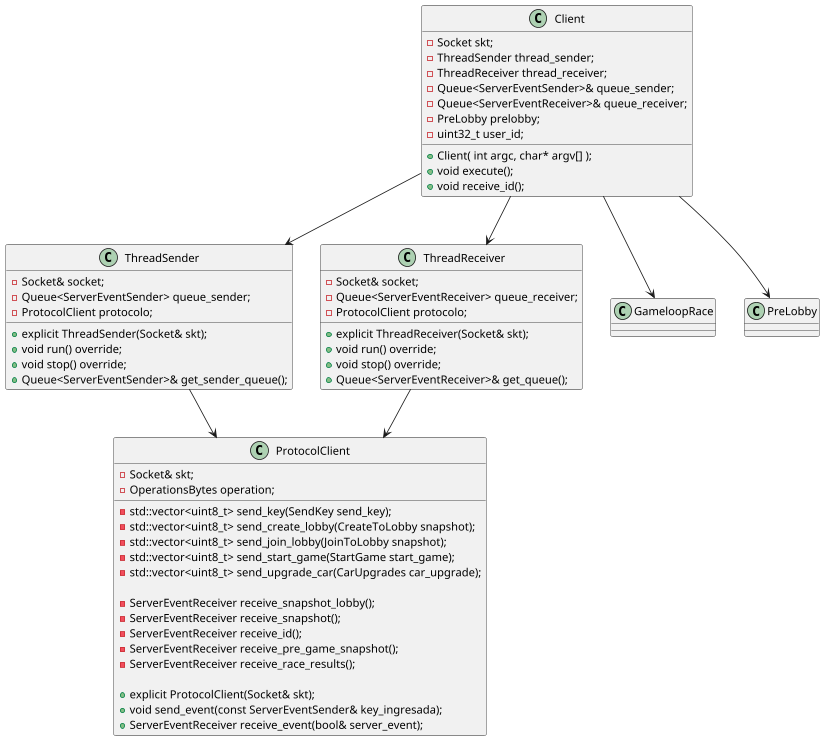

The diagram above was rendered by PlantUML. Its source (embedded in the PNG):
@startuml
'https://plantuml.com/class-diagram

class Client{
    -Socket skt;
    -ThreadSender thread_sender;
    -ThreadReceiver thread_receiver;
    -Queue<ServerEventSender>& queue_sender;
    -Queue<ServerEventReceiver>& queue_receiver;
    -PreLobby prelobby;
    -uint32_t user_id;

    +Client( int argc, char* argv[] );
    +void execute();
    +void receive_id();
}


class ThreadSender{
    -Socket& socket;
    -Queue<ServerEventSender> queue_sender;
    -ProtocolClient protocolo;
    +explicit ThreadSender(Socket& skt);
    +void run() override;
    +void stop() override;
    +Queue<ServerEventSender>& get_sender_queue();
 }

 class ThreadReceiver{
     -Socket& socket;
     -Queue<ServerEventReceiver> queue_receiver;
     -ProtocolClient protocolo;

     + explicit ThreadReceiver(Socket& skt);
     + void run() override;
     + void stop() override;
     + Queue<ServerEventReceiver>& get_queue();
 }


 class ProtocolClient {
     -Socket& skt;
     -OperationsBytes operation;

     -std::vector<uint8_t> send_key(SendKey send_key);
     -std::vector<uint8_t> send_create_lobby(CreateToLobby snapshot);
     -std::vector<uint8_t> send_join_lobby(JoinToLobby snapshot);
     -std::vector<uint8_t> send_start_game(StartGame start_game);
     -std::vector<uint8_t> send_upgrade_car(CarUpgrades car_upgrade);

     -ServerEventReceiver receive_snapshot_lobby();
     -ServerEventReceiver receive_snapshot();
     -ServerEventReceiver receive_id();
     -ServerEventReceiver receive_pre_game_snapshot();
     -ServerEventReceiver receive_race_results();

     +explicit ProtocolClient(Socket& skt);
     +void send_event(const ServerEventSender& key_ingresada);
     +ServerEventReceiver receive_event(bool& server_event);
 }


class GameloopRace{

}

Client --> ThreadSender
Client --> ThreadReceiver
Client --> PreLobby
Client --> GameloopRace


ThreadSender --> ProtocolClient
ThreadReceiver --> ProtocolClient

@enduml